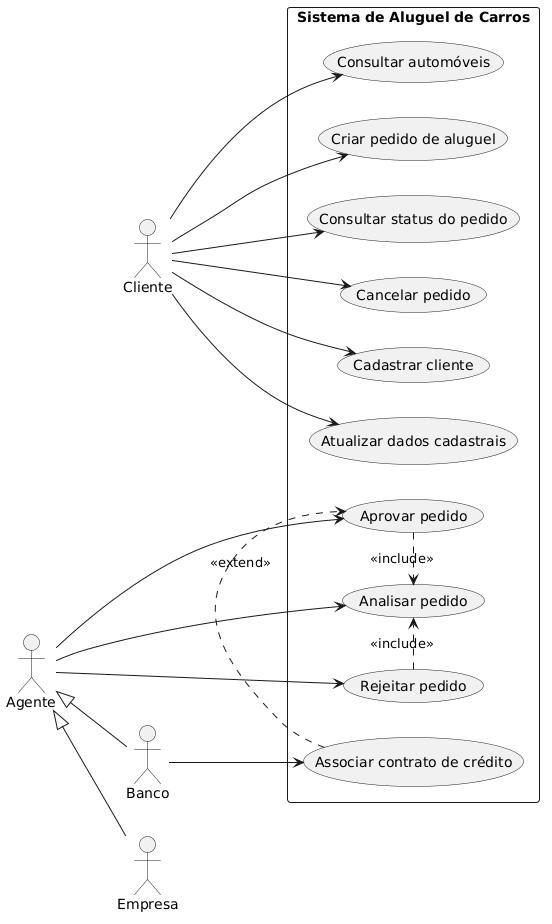

The diagram above was rendered by PlantUML. Its source (embedded in the PNG):
@startuml
left to right direction
skinparam packageStyle rectangle

actor Cliente
actor Agente
actor Banco
actor Empresa

Agente <|-- Banco
Agente <|-- Empresa

rectangle "Sistema de Aluguel de Carros" {
  usecase "Cadastrar cliente" as UC1
  usecase "Atualizar dados cadastrais" as UC2
  usecase "Consultar automóveis" as UC3
  usecase "Criar pedido de aluguel" as UC4
  usecase "Consultar status do pedido" as UC5
  usecase "Cancelar pedido" as UC6
  usecase "Analisar pedido" as UC7
  usecase "Aprovar pedido" as UC8
  usecase "Rejeitar pedido" as UC9
  usecase "Associar contrato de crédito" as UC10
}

Cliente --> UC1
Cliente --> UC2
Cliente --> UC3
Cliente --> UC4
Cliente --> UC5
Cliente --> UC6

Agente --> UC7
Agente --> UC8
Agente --> UC9

Banco --> UC10

UC8 .> UC7 : <<include>>
UC9 .> UC7 : <<include>>
UC10 .> UC8 : <<extend>>
@enduml